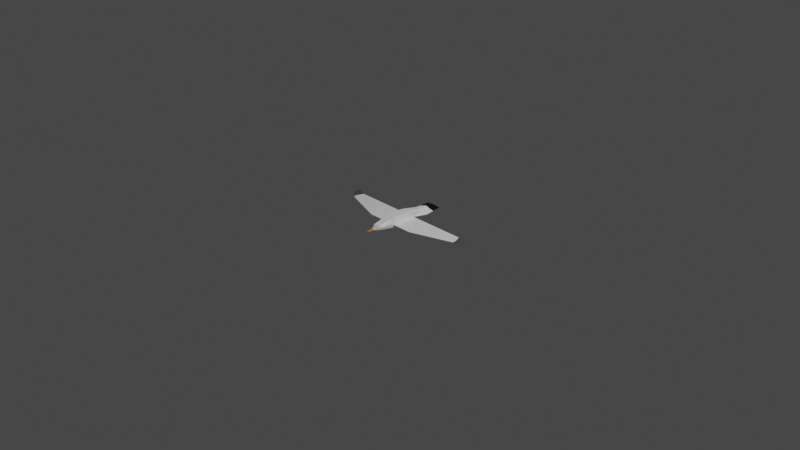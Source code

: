 # Source: seagull-low-poly_1TT8q59.blend  (saved by Blender 2.83.19; exported with 4.5.12 LTS)
import bpy
from mathutils import Matrix  # noqa: F401  (used for matrix-valued properties, if any)

bpy.ops.wm.read_factory_settings(use_empty=True)
scene = bpy.context.scene
scene.name = 'Scene'

# ---- collections
col_collection = bpy.data.collections.new('Collection'); scene.collection.children.link(col_collection)

# ---- images (referenced by path relative to the original .blend; pixels are not part of the script)
import os
ASSET_DIR = os.environ.get("B2B_ASSET_DIR", "")  # directory of the original .blend (textures are referenced by path, not embedded)
HERE = os.path.dirname(os.path.abspath(__file__))  # packed textures are extracted next to this script under _unpacked/

def load_image(name, relpath, width, height, colorspace="sRGB"):
    """Load a texture the original file referenced (path relative to the .blend, or extracted next to this script)."""
    p = next((c for c in (os.path.join(HERE, relpath), os.path.join(ASSET_DIR, relpath)) if relpath and os.path.exists(c)), "")
    if p:
        img = bpy.data.images.load(p, check_existing=True)
        img.name = name
    else:  # same state as the original file: an image datablock whose file is absent (Cycles renders it pink)
        img = bpy.data.images.new(name, width, height)
        img.source = "FILE"
        img.filepath = "//" + (relpath or name)
    img.colorspace_settings.name = colorspace
    return img
img_bsptd_jpg = load_image('bsptD.jpg', '_unpacked/bsptD.05facc22.jpg', 600, 400, 'sRGB')

# ---- materials (node trees are filled in below, after node groups)
mat_material = bpy.data.materials.new('Material')
mat_material.alpha_threshold = 0.0
mat_material.use_transparent_shadow = False
mat_material.line_color = (0.0, 0.0, 0.0, 1.0)

# ---- material node trees
mat_material.use_nodes = True; mat_material.node_tree.nodes.clear()
_N = mat_material.node_tree.nodes; _L = mat_material.node_tree.links
n0 = _N.new('ShaderNodeOutputMaterial'); n0.name = 'Material Output'; n0.location = (300, 300)
n1 = _N.new('ShaderNodeBsdfPrincipled'); n1.name = 'Principled BSDF'; n1.location = (10, 300)
n1.distribution = 'GGX'
n1.subsurface_method = 'BURLEY'
n1.inputs[2].default_value = 0.4
n1.inputs[3].default_value = 1.45
n1.inputs[27].default_value = (0.0, 0.0, 0.0, 1.0)
n1.inputs[28].default_value = 1.0
n2 = _N.new('ShaderNodeTexImage'); n2.name = 'Image Texture'; n2.location = (-461, 120)
n2.image = img_bsptd_jpg
_L.new(n1.outputs[0], n0.inputs[0])
_L.new(n2.outputs[0], n1.inputs[0])
n0.is_active_output = True

# ---- world
world_world = bpy.data.worlds.new('World'); scene.world = world_world
world_world.use_nodes = True; world_world.node_tree.nodes.clear()
_N = world_world.node_tree.nodes; _L = world_world.node_tree.links
n0 = _N.new('ShaderNodeOutputWorld'); n0.name = 'World Output'; n0.location = (300, 300)
n1 = _N.new('ShaderNodeBackground'); n1.name = 'Background'; n1.location = (10, 300)
n1.inputs[0].default_value = (0.05088, 0.05088, 0.05088, 1.0)
_L.new(n1.outputs[0], n0.inputs[0])
n0.is_active_output = True
world_world.color = (0.05088, 0.05088, 0.05088)
world_world.use_sun_shadow = False
world_world.sun_shadow_jitter_overblur = 0.0

# ---- cameras
cam_camera = bpy.data.cameras.new('Camera')
cam_camera.clip_end = 100.0
cam_camera.ortho_scale = 7.314

# ---- lights
light_light = bpy.data.lights.new('Light', 'POINT')
light_light.transmission_factor = 0.0
light_light.energy = 1000.0
light_light.shadow_soft_size = 0.1
light_light.shadow_maximum_resolution = 0.006
light_light.use_absolute_resolution = True

# ---- meshes
me_cube = bpy.data.meshes.new('Cube')
me_cube.from_pydata([(0.6462, 1.0, 1.0), (0.4772, 1.042, -1.086), (0.6462, -1.0, 1.0), (0.5255, -1.0, -1.0), (0.0, 1.0, -1.0), (0.0, -1.0, 1.0), (0.0, -1.0, -1.0), (0.0, 1.0, 1.0), (0.582, -2.523, 0.8714), (0.4612, -2.523, -0.8714), (0.0, -2.523, -0.8714), (0.0, -2.523, 0.8714), (0.4775, -3.699, 0.6133), (0.3149, -3.688, -0.4659), (0.0, -3.67, -0.4468), (0.0, -3.707, 0.565), (0.3338, -4.598, 0.5548), (0.2101, -4.577, -0.387), (0.0, -4.56, -0.3849), (0.0, -4.595, 0.516), (0.1807, -4.822, 0.3892), (0.08758, -4.797, -0.2405), (0.0, -4.786, -0.2507), (0.0, -4.814, 0.3659), (0.02979, -5.106, 0.1912), (0.0, -5.094, -0.1291), (0.0, -5.093, -0.1314), (0.0, -5.102, 0.1849), (0.0, -6.189, 0.05383), (0.0, -6.122, -0.03903), (0.0, -6.129, -0.02633), (0.0, -6.189, 0.05381), (0.3721, 4.053, 0.4518), (0.2513, 4.053, -0.4518), (0.0, 4.053, 0.4518), (0.0, 4.053, -0.4518), (0.09285, 6.966, 0.1041), (0.0, 6.966, -0.1041), (0.0, 6.966, 0.1041), (0.0, 6.966, -0.1041), (0.7627, 2.024, -0.0524), (0.7627, 2.024, -0.1996), (0.8646, -1.869, -0.03214), (0.8646, -1.869, -0.1793), (0.4466, 6.966, 0.03471), (1.199, 7.075, -0.07717), (0.9357, -2.523, 0.2905), (0.9357, -2.523, -0.2905), (0.8158, -3.692, 0.2264), (0.7737, -3.7, -0.1829), (0.5278, -4.607, 0.2234), (0.4986, -4.607, -0.1048), (0.2937, -5.113, 0.09187), (0.2917, -5.112, -0.02408), (0.4005, -4.828, 0.1724), (0.3857, -4.826, -0.05546), (0.04686, -6.176, 0.02841), (0.03724, -6.15, -0.01101), (0.7259, 4.053, 0.1506), (1.478, 4.162, -0.193), (0.0, 6.966, 0.03471), (0.0, 6.966, -0.03471), (3.853, 2.024, -0.0524), (3.853, 2.024, -0.1996), (3.974, -1.881, -0.04455), (3.974, -1.881, -0.1917), (10.02, 2.045, -0.05714), (10.02, 2.045, -0.1492), (10.49, 0.4254, -0.07791), (10.54, 0.4421, -0.1526), (11.55, 2.634, -0.06827), (11.55, 2.634, -0.1222), (11.71, 1.572, -0.09332), (11.76, 1.589, -0.1472), (0.3817, -4.299, 0.5743), (0.4296, -3.999, 0.5938), (0.5902, -3.696, 0.4843), (0.703, -3.694, 0.3554), (0.3984, -4.601, 0.4443), (0.4631, -4.604, 0.3338), (0.7198, -3.997, 0.2254), (0.6238, -4.302, 0.2244), (0.623, -3.997, 0.3482), (0.5431, -4.301, 0.341), (0.5263, -3.998, 0.471), (0.4624, -4.3, 0.4577), (0.7627, 2.024, -0.0524), (0.7627, 2.024, -0.1996), (3.853, 2.024, -0.0524), (3.853, 2.024, -0.1996), (0.4308, -4.602, 0.3891), (0.5031, -4.452, 0.3374), (0.4304, -4.45, 0.451), (0.5027, -4.3, 0.3993), (0.4667, -4.451, 0.3942), (0.6462, 0.0, 1.0), (0.5255, 0.0, -1.0), (0.0, 0.0, 1.0), (0.0, 0.0, -1.0), (0.8137, 0.07791, -0.1894), (0.8137, 0.07791, -0.04227), (3.914, 0.07182, -0.1957), (3.914, 0.07182, -0.04847), (10.43, 1.096, -0.1655), (10.43, 1.096, -0.06753), (11.77, 2.394, -0.1397), (11.77, 2.394, -0.08578), (0.0, 5.509, 0.278), (0.0, 5.509, -0.278), (0.1257, 5.509, -0.278), (0.2325, 5.509, 0.278), (0.5863, 5.509, 0.09265), (1.339, 5.618, -0.1351), (0.4772, 0.7384, -1.086), (0.3176, 1.042, -1.086), (0.0, 0.5, -1.0), (0.2627, 0.0, -1.0), (0.3176, 0.7384, -1.086), (0.4772, 0.8084, -1.4), (0.4772, 0.9722, -1.145), (0.3176, 0.9722, -1.145), (0.3176, 0.8084, -1.4), (0.783, 1.945, -1.367), (0.7716, 1.878, -1.16), (0.6364, 1.878, -1.16), (0.6155, 1.945, -1.367), (1.19, 2.634, -1.82), (1.132, 2.286, -1.037), (0.5216, 2.311, -1.01), (0.4797, 2.658, -1.793), (0.04439, -6.183, -0.01901), (0.0, -6.168, -0.0274), (0.0, -6.168, -0.0274), (0.0, -6.217, 0.03312), (0.0, -6.216, 0.0331), (0.0, -6.176, -0.02031), (0.04338, -6.203, 0.007701), (0.0, -6.196, 0.006404)], [], [(98, 116, 96, 3, 6), (100, 95, 2, 42), (1, 114, 4, 35, 33), (95, 97, 5, 2), (6, 3, 9, 10), (8, 11, 15, 12), (42, 2, 8, 46), (2, 5, 11, 8), (12, 15, 19, 16, 74, 75), (46, 8, 12, 76, 77, 48), (10, 9, 13, 14), (18, 17, 21, 22), (85, 74, 16, 78, 92), (14, 13, 17, 18), (22, 21, 25, 26), (16, 19, 23, 20), (50, 79, 90, 78, 16, 20, 54), (26, 25, 29, 30), (20, 23, 27, 24), (54, 20, 24, 52), (57, 56, 136, 130), (24, 27, 31, 28), (52, 24, 28, 56), (109, 108, 39, 37), (7, 0, 32, 34), (41, 1, 33, 59), (60, 38, 36, 44), (112, 109, 37, 45), (107, 110, 36, 38), (110, 111, 44, 36), (111, 112, 45, 44), (39, 61, 45, 37), (61, 60, 44, 45), (0, 40, 58, 32), (40, 41, 59, 58), (25, 53, 57, 29), (53, 52, 56, 57), (29, 57, 130, 131), (28, 31, 134, 133), (21, 55, 53, 25), (55, 54, 52, 53), (17, 51, 55, 21), (51, 50, 54, 55), (13, 49, 51, 17), (49, 48, 80, 81, 50, 51), (9, 47, 49, 13), (47, 46, 48, 49), (3, 43, 47, 9), (43, 42, 46, 47), (96, 99, 43, 3), (42, 43, 65, 64), (64, 65, 69, 68), (41, 40, 86, 87), (100, 42, 64, 102), (99, 41, 63, 101), (103, 67, 71, 105), (101, 63, 67, 103), (63, 62, 66, 67), (102, 64, 68, 104), (105, 106, 72, 73), (67, 66, 70, 71), (104, 68, 72, 106), (68, 69, 73, 72), (81, 83, 91, 79, 50), (94, 92, 78, 90), (48, 77, 82, 80), (80, 82, 83, 81), (77, 76, 84, 82), (82, 84, 85, 93, 83), (76, 12, 75, 84), (84, 75, 74, 85), (87, 86, 88, 89), (40, 62, 88, 86), (62, 63, 89, 88), (63, 41, 87, 89), (91, 94, 90, 79), (83, 93, 94, 91), (93, 85, 92, 94), (66, 104, 106, 70), (71, 70, 106, 105), (62, 102, 104, 66), (65, 101, 103, 69), (69, 103, 105, 73), (43, 99, 101, 65), (40, 100, 102, 62), (1, 41, 99, 96, 113), (0, 7, 97, 95), (40, 0, 95, 100), (117, 113, 96, 116), (58, 59, 112, 111), (32, 58, 111, 110), (34, 32, 110, 107), (59, 33, 109, 112), (33, 35, 108, 109), (115, 117, 116, 98), (4, 114, 117, 115), (1, 113, 118, 119), (118, 121, 125, 122), (113, 117, 121, 118), (117, 114, 120, 121), (114, 1, 119, 120), (124, 123, 127, 128), (120, 119, 123, 124), (121, 120, 124, 125), (119, 118, 122, 123), (128, 127, 126, 129), (125, 124, 128, 129), (123, 122, 126, 127), (122, 125, 129, 126), (136, 133, 134, 137), (131, 130, 135, 132), (130, 136, 137, 135), (30, 29, 131, 132), (56, 28, 133, 136)])
_uv = me_cube.uv_layers.new(name='UVMap')
_uv.uv.foreach_set('vector', [0.07805, 0.1375, 0.08062, 0.1375, 0.08319, 0.1375, 0.08319, 0.1426, 0.07805, 0.1426, 0.09005, 0.1375, 0.09348, 0.1375, 0.09348, 0.1426, 0.09005, 0.1426, 0.08319, 0.1324, 0.08062, 0.1324, 0.07805, 0.1324, 0.07805, 0.1324, 0.08319, 0.1324, 0.09348, 0.1375, 0.09862, 0.1375, 0.09862, 0.1426, 0.09348, 0.1426, 0.07805, 0.1426, 0.08319, 0.1426, 0.08319, 0.1426, 0.07805, 0.1426, 0.09348, 0.1426, 0.09862, 0.1426, 0.09862, 0.1426, 0.09348, 0.1426, 0.09005, 0.1426, 0.09348, 0.1426, 0.09348, 0.1426, 0.09005, 0.1426, 0.09348, 0.1426, 0.09862, 0.1426, 0.09862, 0.1426, 0.09348, 0.1426, 0.09348, 0.1426, 0.09862, 0.1426, 0.09862, 0.1426, 0.09348, 0.1426, 0.09348, 0.1426, 0.09348, 0.1426, 0.09005, 0.1426, 0.09348, 0.1426, 0.09348, 0.1426, 0.09233, 0.1426, 0.09119, 0.1426, 0.09005, 0.1426, 0.07805, 0.1426, 0.08319, 0.1426, 0.08319, 0.1426, 0.07805, 0.1426, 0.07805, 0.1426, 0.08319, 0.1426, 0.08319, 0.1426, 0.07805, 0.1426, 0.09233, 0.1426, 0.09348, 0.1426, 0.09348, 0.1426, 0.09233, 0.1426, 0.09233, 0.1426, 0.07805, 0.1426, 0.08319, 0.1426, 0.08319, 0.1426, 0.07805, 0.1426, 0.07471, 0.1151, 0.07986, 0.1151, 0.07986, 0.1151, 0.07471, 0.1151, 0.09348, 0.1426, 0.09862, 0.1426, 0.09862, 0.1426, 0.09348, 0.1426, 0.09005, 0.1426, 0.09119, 0.1426, 0.09176, 0.1426, 0.09233, 0.1426, 0.09348, 0.1426, 0.09348, 0.1426, 0.09005, 0.1426, 0.07805, 0.1426, 0.08319, 0.1426, 0.08319, 0.1426, 0.07805, 0.1426, 0.1085, 0.1226, 0.1136, 0.1226, 0.1136, 0.1226, 0.1085, 0.1226, 0.105, 0.1226, 0.1085, 0.1226, 0.1085, 0.1226, 0.105, 0.1226, 0.4166, 0.8501, 0.42, 0.8501, 0.42, 0.8501, 0.4166, 0.8501, 0.4235, 0.8501, 0.4286, 0.8501, 0.4286, 0.8501, 0.4235, 0.8501, 0.42, 0.8501, 0.4235, 0.8501, 0.4235, 0.8501, 0.42, 0.8501, 0.05819, 0.7974, 0.05305, 0.7974, 0.05305, 0.7974, 0.05819, 0.7974, 0.09862, 0.1324, 0.09348, 0.1324, 0.09348, 0.1324, 0.09862, 0.1324, 0.08662, 0.1324, 0.08319, 0.1324, 0.08319, 0.1324, 0.08662, 0.1324, 0.08005, 0.8647, 0.08348, 0.8647, 0.08348, 0.8699, 0.08005, 0.8699, 0.07662, 0.8699, 0.07319, 0.8699, 0.07319, 0.8699, 0.07662, 0.8699, 0.09362, 0.8649, 0.08848, 0.8649, 0.08848, 0.8649, 0.09362, 0.8649, 0.08348, 0.8699, 0.08005, 0.8699, 0.08005, 0.8699, 0.08348, 0.8699, 0.08005, 0.8699, 0.07662, 0.8699, 0.07662, 0.8699, 0.08005, 0.8699, 0.07319, 0.8647, 0.07662, 0.8647, 0.07662, 0.8699, 0.07319, 0.8699, 0.07662, 0.8647, 0.08005, 0.8647, 0.08005, 0.8699, 0.07662, 0.8699, 0.09348, 0.1324, 0.09005, 0.1324, 0.09005, 0.1324, 0.09348, 0.1324, 0.09005, 0.1324, 0.08662, 0.1324, 0.08662, 0.1324, 0.09005, 0.1324, 0.3915, 0.8576, 0.395, 0.8576, 0.395, 0.8576, 0.3915, 0.8576, 0.4166, 0.8501, 0.42, 0.8501, 0.42, 0.8501, 0.4166, 0.8501, 0.3915, 0.8576, 0.395, 0.8576, 0.395, 0.8576, 0.3915, 0.8576, 0.4235, 0.8501, 0.4286, 0.8501, 0.4286, 0.8501, 0.4235, 0.8501, 0.07986, 0.1151, 0.08329, 0.1151, 0.08329, 0.1151, 0.07986, 0.1151, 0.1016, 0.1226, 0.105, 0.1226, 0.105, 0.1226, 0.1016, 0.1226, 0.08319, 0.1426, 0.08662, 0.1426, 0.08662, 0.1426, 0.08319, 0.1426, 0.08662, 0.1426, 0.09005, 0.1426, 0.09005, 0.1426, 0.08662, 0.1426, 0.08319, 0.1426, 0.08662, 0.1426, 0.08662, 0.1426, 0.08319, 0.1426, 0.08662, 0.1426, 0.09005, 0.1426, 0.09005, 0.1426, 0.09005, 0.1426, 0.09005, 0.1426, 0.08662, 0.1426, 0.08319, 0.1426, 0.08662, 0.1426, 0.08662, 0.1426, 0.08319, 0.1426, 0.08662, 0.1426, 0.09005, 0.1426, 0.09005, 0.1426, 0.08662, 0.1426, 0.08319, 0.1426, 0.08662, 0.1426, 0.08662, 0.1426, 0.08319, 0.1426, 0.08662, 0.1426, 0.09005, 0.1426, 0.09005, 0.1426, 0.08662, 0.1426, 0.08319, 0.1375, 0.08662, 0.1375, 0.08662, 0.1426, 0.08319, 0.1426, 0.09005, 0.1426, 0.08662, 0.1426, 0.08662, 0.1426, 0.09005, 0.1426, 0.09005, 0.1426, 0.08662, 0.1426, 0.08662, 0.1426, 0.09005, 0.1426, 0.08662, 0.1324, 0.09005, 0.1324, 0.09005, 0.1324, 0.08662, 0.1324, 0.09005, 0.1375, 0.09005, 0.1426, 0.09005, 0.1426, 0.09005, 0.1375, 0.08662, 0.1375, 0.08662, 0.1324, 0.08662, 0.1324, 0.08662, 0.1375, 0.11, 0.5675, 0.11, 0.5624, 0.11, 0.5624, 0.11, 0.5675, 0.08662, 0.1375, 0.08662, 0.1324, 0.08662, 0.1324, 0.08662, 0.1375, 0.08662, 0.1324, 0.09005, 0.1324, 0.09005, 0.1324, 0.08662, 0.1324, 0.09005, 0.1375, 0.09005, 0.1426, 0.09005, 0.1426, 0.09005, 0.1375, 0.11, 0.5675, 0.1134, 0.5675, 0.1134, 0.5726, 0.11, 0.5726, 0.11, 0.5624, 0.1134, 0.5624, 0.1134, 0.5624, 0.11, 0.5624, 0.1134, 0.5675, 0.1134, 0.5726, 0.1134, 0.5726, 0.1134, 0.5675, 0.1134, 0.5726, 0.11, 0.5726, 0.11, 0.5726, 0.1134, 0.5726, 0.09005, 0.1426, 0.09119, 0.1426, 0.09119, 0.1426, 0.09119, 0.1426, 0.09005, 0.1426, 0.08343, 0.8651, 0.084, 0.8651, 0.084, 0.8651, 0.08343, 0.8651, 0.09005, 0.1426, 0.09119, 0.1426, 0.09119, 0.1426, 0.09005, 0.1426, 0.09005, 0.1426, 0.09119, 0.1426, 0.09119, 0.1426, 0.09005, 0.1426, 0.09119, 0.1426, 0.09233, 0.1426, 0.09233, 0.1426, 0.09119, 0.1426, 0.09119, 0.1426, 0.09233, 0.1426, 0.09233, 0.1426, 0.09176, 0.1426, 0.09119, 0.1426, 0.09233, 0.1426, 0.09348, 0.1426, 0.09348, 0.1426, 0.09233, 0.1426, 0.09233, 0.1426, 0.09348, 0.1426, 0.09348, 0.1426, 0.09233, 0.1426, 0.08662, 0.1324, 0.09005, 0.1324, 0.09005, 0.1324, 0.08662, 0.1324, 0.09005, 0.1324, 0.09005, 0.1324, 0.09005, 0.1324, 0.09005, 0.1324, 0.09005, 0.1324, 0.08662, 0.1324, 0.08662, 0.1324, 0.09005, 0.1324, 0.08662, 0.1324, 0.08662, 0.1324, 0.08662, 0.1324, 0.08662, 0.1324, 0.08061, 0.8728, 0.08118, 0.8728, 0.08118, 0.8728, 0.08061, 0.8728, 0.09119, 0.1426, 0.09176, 0.1426, 0.09176, 0.1426, 0.09119, 0.1426, 0.09176, 0.1426, 0.09233, 0.1426, 0.09233, 0.1426, 0.09176, 0.1426, 0.1134, 0.5624, 0.1134, 0.5675, 0.1134, 0.5675, 0.1134, 0.5624, 0.11, 0.5624, 0.1134, 0.5624, 0.1134, 0.5675, 0.11, 0.5675, 0.09005, 0.1324, 0.09005, 0.1375, 0.09005, 0.1375, 0.09005, 0.1324, 0.08662, 0.1426, 0.08662, 0.1375, 0.08662, 0.1375, 0.08662, 0.1426, 0.11, 0.5726, 0.11, 0.5675, 0.11, 0.5675, 0.11, 0.5726, 0.08662, 0.1426, 0.08662, 0.1375, 0.08662, 0.1375, 0.08662, 0.1426, 0.09005, 0.1324, 0.09005, 0.1375, 0.09005, 0.1375, 0.09005, 0.1324, 0.08319, 0.1324, 0.08662, 0.1324, 0.08662, 0.1375, 0.08319, 0.1375, 0.08319, 0.1349, 0.09348, 0.1324, 0.09862, 0.1324, 0.09862, 0.1375, 0.09348, 0.1375, 0.09005, 0.1324, 0.09348, 0.1324, 0.09348, 0.1375, 0.09005, 0.1375, 0.08062, 0.1349, 0.08319, 0.1349, 0.08319, 0.1375, 0.08062, 0.1375, 0.09005, 0.1324, 0.08662, 0.1324, 0.08662, 0.1324, 0.09005, 0.1324, 0.09348, 0.1324, 0.09005, 0.1324, 0.09005, 0.1324, 0.09348, 0.1324, 0.09862, 0.1324, 0.09348, 0.1324, 0.09348, 0.1324, 0.09862, 0.1324, 0.08662, 0.1324, 0.08319, 0.1324, 0.08319, 0.1324, 0.08662, 0.1324, 0.08319, 0.1324, 0.07805, 0.1324, 0.07805, 0.1324, 0.08319, 0.1324, 0.07805, 0.1349, 0.08062, 0.1349, 0.08062, 0.1375, 0.07805, 0.1375, 0.07805, 0.1324, 0.08062, 0.1324, 0.08062, 0.1349, 0.07805, 0.1349, 0.406, 0.9181, 0.406, 0.9207, 0.406, 0.9207, 0.406, 0.9181, 0.406, 0.9207, 0.4034, 0.9207, 0.4034, 0.9207, 0.406, 0.9207, 0.406, 0.9207, 0.4034, 0.9207, 0.4034, 0.9207, 0.406, 0.9207, 0.4034, 0.9207, 0.4034, 0.9181, 0.4034, 0.9181, 0.4034, 0.9207, 0.4034, 0.9181, 0.406, 0.9181, 0.406, 0.9181, 0.4034, 0.9181, 0.4034, 0.9181, 0.406, 0.9181, 0.406, 0.9181, 0.4034, 0.9181, 0.4034, 0.9181, 0.406, 0.9181, 0.406, 0.9181, 0.4034, 0.9181, 0.4034, 0.9207, 0.4034, 0.9181, 0.4034, 0.9181, 0.4034, 0.9207, 0.406, 0.9181, 0.406, 0.9207, 0.406, 0.9207, 0.406, 0.9181, 0.4034, 0.9181, 0.406, 0.9181, 0.406, 0.9207, 0.4034, 0.9207, 0.4034, 0.9207, 0.4034, 0.9181, 0.4034, 0.9181, 0.4034, 0.9207, 0.406, 0.9181, 0.406, 0.9207, 0.406, 0.9207, 0.406, 0.9181, 0.406, 0.9207, 0.4034, 0.9207, 0.4034, 0.9207, 0.406, 0.9207, 0.42, 0.8501, 0.4235, 0.8501, 0.4235, 0.8553, 0.42, 0.8553, 0.08319, 0.1426, 0.08662, 0.1426, 0.08662, 0.1478, 0.08319, 0.1478, 0.4166, 0.8501, 0.42, 0.8501, 0.42, 0.8553, 0.4166, 0.8553, 0.07805, 0.1426, 0.08319, 0.1426, 0.08319, 0.1426, 0.07805, 0.1426, 0.42, 0.8501, 0.4235, 0.8501, 0.4235, 0.8501, 0.42, 0.8501])
me_cube.materials.append(mat_material)
me_cube.use_remesh_preserve_volume = False
me_cube.use_remesh_preserve_attributes = False
me_cube.use_mirror_vertex_groups = False
me_cube.update()

# ---- objects
ob_cube = bpy.data.objects.new('Cube', me_cube)
ob_light = bpy.data.objects.new('Light', light_light)
ob_camera = bpy.data.objects.new('Camera', cam_camera)

# ---- transforms, parenting, visibility, modifiers, constraints
ob_cube.location = (0.0, 0.0, 0.0)
ob_cube.scale = (0.06966, 0.06966, 0.06966)
ob_cube.lock_rotations_4d = False
ob_cube.empty_display_type = 'ARROWS'
ob_cube.lineart.crease_threshold = 0.0
_m = ob_cube.modifiers.new('Mirror', 'MIRROR')
_m.use_clip = True
ob_light.location = (4.076, 1.005, 5.904)
ob_light.rotation_euler = (0.6503, 0.05522, 1.866)
ob_light.lock_rotations_4d = False
ob_light.empty_display_type = 'ARROWS'
ob_light.color = (0.0, 0.0, 0.0, 0.0)
ob_light.lineart.crease_threshold = 0.0
ob_camera.location = (7.359, -6.926, 4.958)
ob_camera.rotation_euler = (1.109, 0.0, 0.8149)
ob_camera.lock_rotations_4d = False
ob_camera.empty_display_type = 'ARROWS'
ob_camera.color = (0.0, 0.0, 0.0, 0.0)
ob_camera.display_type = 'WIRE'
ob_camera.lineart.crease_threshold = 0.0

# ---- collection membership
col_collection.objects.link(ob_cube)
col_collection.objects.link(ob_light)
col_collection.objects.link(ob_camera)

# ---- scene / render settings (as saved in the file)
scene.camera = ob_camera
scene.frame_start = 1; scene.frame_end = 250; scene.frame_set(1)
scene.render.engine = 'BLENDER_EEVEE_NEXT'
scene.cycles.use_denoising = False
scene.cycles.samples = 128
scene.cycles.sampling_pattern = 'TABULATED_SOBOL'
scene.cycles.use_adaptive_sampling = False
scene.cycles.use_light_tree = False
scene.view_settings.view_transform = 'Filmic'
bpy.context.view_layer.update()

